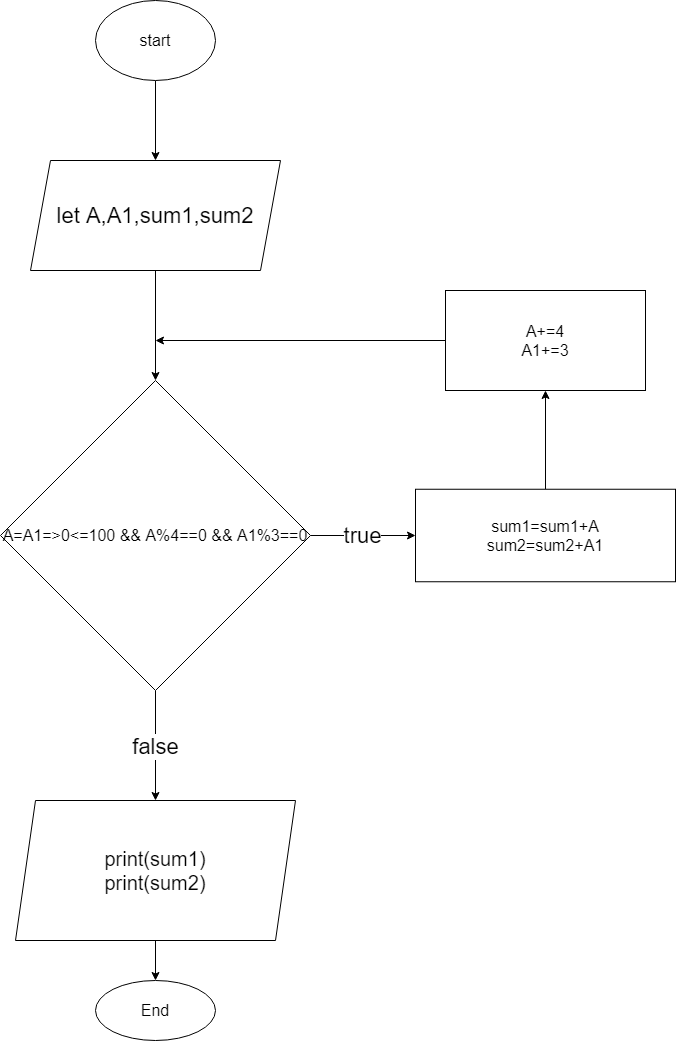

The diagram above was exported from draw.io. Its source (the exported page's mxGraphModel, read from the mxfile embedded in the PNG):
<mxGraphModel dx="2604" dy="1564" grid="1" gridSize="10" guides="1" tooltips="1" connect="1" arrows="1" fold="1" page="0" pageScale="1" pageWidth="827" pageHeight="1169" math="0" shadow="0">
  <root>
    <mxCell id="0" />
    <mxCell id="1" parent="0" />
    <mxCell id="qF4u-0H7fctBEpzcb_AZ-47" value="" style="edgeStyle=orthogonalEdgeStyle;rounded=0;orthogonalLoop=1;jettySize=auto;html=1;fontSize=16;" edge="1" parent="1" source="qF4u-0H7fctBEpzcb_AZ-45" target="qF4u-0H7fctBEpzcb_AZ-46">
      <mxGeometry relative="1" as="geometry" />
    </mxCell>
    <mxCell id="qF4u-0H7fctBEpzcb_AZ-45" value="start" style="ellipse;whiteSpace=wrap;html=1;fontSize=16;" vertex="1" parent="1">
      <mxGeometry x="50" y="-50" width="120" height="80" as="geometry" />
    </mxCell>
    <mxCell id="qF4u-0H7fctBEpzcb_AZ-59" value="" style="edgeStyle=orthogonalEdgeStyle;rounded=0;orthogonalLoop=1;jettySize=auto;html=1;fontSize=22;" edge="1" parent="1" source="qF4u-0H7fctBEpzcb_AZ-46" target="qF4u-0H7fctBEpzcb_AZ-58">
      <mxGeometry relative="1" as="geometry" />
    </mxCell>
    <mxCell id="qF4u-0H7fctBEpzcb_AZ-46" value="&lt;span style=&quot;font-size: 22px&quot;&gt;let A,A1,sum1,sum2&lt;/span&gt;" style="shape=parallelogram;perimeter=parallelogramPerimeter;whiteSpace=wrap;html=1;fixedSize=1;fontSize=16;" vertex="1" parent="1">
      <mxGeometry x="-15" y="110" width="250" height="110" as="geometry" />
    </mxCell>
    <mxCell id="qF4u-0H7fctBEpzcb_AZ-61" value="true" style="edgeStyle=orthogonalEdgeStyle;rounded=0;orthogonalLoop=1;jettySize=auto;html=1;fontSize=22;" edge="1" parent="1" source="qF4u-0H7fctBEpzcb_AZ-58" target="qF4u-0H7fctBEpzcb_AZ-60">
      <mxGeometry relative="1" as="geometry" />
    </mxCell>
    <mxCell id="qF4u-0H7fctBEpzcb_AZ-68" value="false" style="edgeStyle=orthogonalEdgeStyle;rounded=0;orthogonalLoop=1;jettySize=auto;html=1;fontSize=22;" edge="1" parent="1" source="qF4u-0H7fctBEpzcb_AZ-58" target="qF4u-0H7fctBEpzcb_AZ-67">
      <mxGeometry relative="1" as="geometry" />
    </mxCell>
    <mxCell id="qF4u-0H7fctBEpzcb_AZ-58" value="A=A1=&amp;gt;0&amp;lt;=100 &amp;amp;&amp;amp; A%4==0 &amp;amp;&amp;amp; A1%3==0" style="rhombus;whiteSpace=wrap;html=1;fontSize=16;" vertex="1" parent="1">
      <mxGeometry x="-45" y="330" width="310" height="310" as="geometry" />
    </mxCell>
    <mxCell id="qF4u-0H7fctBEpzcb_AZ-63" value="" style="edgeStyle=orthogonalEdgeStyle;rounded=0;orthogonalLoop=1;jettySize=auto;html=1;fontSize=22;" edge="1" parent="1" source="qF4u-0H7fctBEpzcb_AZ-60" target="qF4u-0H7fctBEpzcb_AZ-62">
      <mxGeometry relative="1" as="geometry" />
    </mxCell>
    <mxCell id="qF4u-0H7fctBEpzcb_AZ-60" value="sum1=sum1+A&lt;br&gt;sum2=sum2+A1" style="whiteSpace=wrap;html=1;fontSize=16;" vertex="1" parent="1">
      <mxGeometry x="370" y="438.75" width="260" height="92.5" as="geometry" />
    </mxCell>
    <mxCell id="qF4u-0H7fctBEpzcb_AZ-64" style="edgeStyle=orthogonalEdgeStyle;rounded=0;orthogonalLoop=1;jettySize=auto;html=1;fontSize=22;" edge="1" parent="1" source="qF4u-0H7fctBEpzcb_AZ-62">
      <mxGeometry relative="1" as="geometry">
        <mxPoint x="110" y="290" as="targetPoint" />
      </mxGeometry>
    </mxCell>
    <mxCell id="qF4u-0H7fctBEpzcb_AZ-62" value="A+=4&lt;br&gt;A1+=3" style="whiteSpace=wrap;html=1;fontSize=16;" vertex="1" parent="1">
      <mxGeometry x="400" y="240" width="200" height="100" as="geometry" />
    </mxCell>
    <mxCell id="qF4u-0H7fctBEpzcb_AZ-65" value="End" style="ellipse;whiteSpace=wrap;html=1;fontSize=16;" vertex="1" parent="1">
      <mxGeometry x="50" y="930" width="120" height="60" as="geometry" />
    </mxCell>
    <mxCell id="qF4u-0H7fctBEpzcb_AZ-69" value="" style="edgeStyle=orthogonalEdgeStyle;rounded=0;orthogonalLoop=1;jettySize=auto;html=1;fontSize=20;" edge="1" parent="1" source="qF4u-0H7fctBEpzcb_AZ-67" target="qF4u-0H7fctBEpzcb_AZ-65">
      <mxGeometry relative="1" as="geometry" />
    </mxCell>
    <mxCell id="qF4u-0H7fctBEpzcb_AZ-67" value="&lt;font style=&quot;font-size: 20px&quot;&gt;print(sum1)&lt;br&gt;print(sum2)&lt;/font&gt;" style="shape=parallelogram;perimeter=parallelogramPerimeter;whiteSpace=wrap;html=1;fixedSize=1;fontSize=16;" vertex="1" parent="1">
      <mxGeometry x="-30" y="750" width="280" height="140" as="geometry" />
    </mxCell>
  </root>
</mxGraphModel>